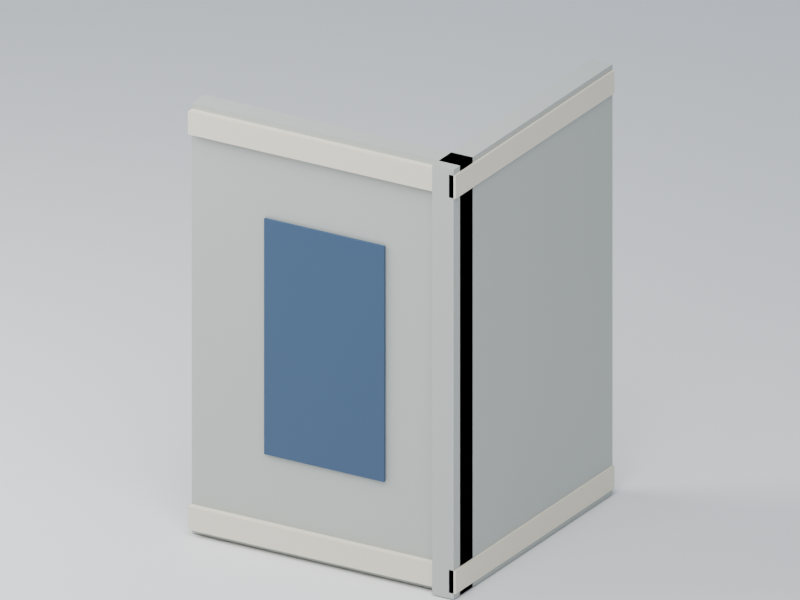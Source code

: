 # Source: facade-corner-2m.blend  (saved by Blender 5.2.44; exported with 4.5.12 LTS)
import bpy
from mathutils import Matrix  # noqa: F401  (used for matrix-valued properties, if any)

bpy.ops.wm.read_factory_settings(use_empty=True)
scene = bpy.context.scene
scene.name = 'Scene'

# ---- collections
col_collection = bpy.data.collections.new('Collection'); scene.collection.children.link(col_collection)

# ---- images (referenced by path relative to the original .blend; pixels are not part of the script)
import os
ASSET_DIR = os.environ.get("B2B_ASSET_DIR", "")  # directory of the original .blend (textures are referenced by path, not embedded)
HERE = os.path.dirname(os.path.abspath(__file__))  # packed textures are extracted next to this script under _unpacked/

def load_image(name, relpath, width, height, colorspace="sRGB"):
    """Load a texture the original file referenced (path relative to the .blend, or extracted next to this script)."""
    p = next((c for c in (os.path.join(HERE, relpath), os.path.join(ASSET_DIR, relpath)) if relpath and os.path.exists(c)), "")
    if p:
        img = bpy.data.images.load(p, check_existing=True)
        img.name = name
    else:  # same state as the original file: an image datablock whose file is absent (Cycles renders it pink)
        img = bpy.data.images.new(name, width, height)
        img.source = "FILE"
        img.filepath = "//" + (relpath or name)
    img.colorspace_settings.name = colorspace
    return img
img_palette_png = load_image('palette.png', '_unpacked/palette.be129da6.png', 16, 1, 'sRGB')

# ---- materials (node trees are filled in below, after node groups)
mat_manif_palette = bpy.data.materials.new('manif-palette')
mat_preview_ivory_013 = bpy.data.materials.new('preview-ivory.013')
mat_preview_ivory_013.diffuse_color = (0.75, 0.76, 0.72, 1.0)

# ---- material node trees
mat_manif_palette.use_nodes = True; mat_manif_palette.node_tree.nodes.clear()
_N = mat_manif_palette.node_tree.nodes; _L = mat_manif_palette.node_tree.links
n0 = _N.new('ShaderNodeBsdfPrincipled'); n0.name = 'Principled BSDF'; n0.location = (-200, 100)
n0.inputs[2].default_value = 0.52
n0.inputs[10].default_value = 0.005
n1 = _N.new('ShaderNodeOutputMaterial'); n1.name = 'Material Output'; n1.location = (200, 100)
n2 = _N.new('ShaderNodeTexImage'); n2.name = 'Image Texture'; n2.location = (0, 0)
n2.image = img_palette_png
n2.interpolation = 'Closest'
_L.new(n0.outputs[0], n1.inputs[0])
_L.new(n2.outputs[0], n0.inputs[0])
n1.is_active_output = True
mat_preview_ivory_013.use_nodes = True; mat_preview_ivory_013.node_tree.nodes.clear()
_N = mat_preview_ivory_013.node_tree.nodes; _L = mat_preview_ivory_013.node_tree.links
n0 = _N.new('ShaderNodeBsdfPrincipled'); n0.name = 'Principled BSDF'; n0.location = (-200, 100)
n0.inputs[10].default_value = 0.005
n1 = _N.new('ShaderNodeOutputMaterial'); n1.name = 'Material Output'; n1.location = (200, 100)
_L.new(n0.outputs[0], n1.inputs[0])
n1.is_active_output = True

# ---- world
world_world = bpy.data.worlds.new('World'); scene.world = world_world
world_world.use_nodes = True; world_world.node_tree.nodes.clear()
_N = world_world.node_tree.nodes; _L = world_world.node_tree.links
n0 = _N.new('ShaderNodeOutputWorld'); n0.name = 'World Output'; n0.location = (200, 100)
n1 = _N.new('ShaderNodeBackground'); n1.name = 'Background'; n1.location = (-200, 100)
n1.inputs[0].default_value = (0.65, 0.74, 0.86, 1.0)
n1.inputs[1].default_value = 0.5
_L.new(n1.outputs[0], n0.inputs[0])
n0.is_active_output = True
world_world.color = (0.35, 0.35, 0.35)
world_world.sun_shadow_jitter_overblur = 0.0

# ---- cameras
cam_camera_014 = bpy.data.cameras.new('Camera.014')
cam_camera_014.type = 'ORTHO'
cam_camera_014.ortho_scale = 5.133

# ---- lights
light_area_026 = bpy.data.lights.new('Area.026', 'AREA')
light_area_026.energy = 900.0
light_area_026.shape = 'DISK'
light_area_026.size = 9.0
light_area_026.size_y = 1.0
light_area_027 = bpy.data.lights.new('Area.027', 'AREA')
light_area_027.energy = 540.0
light_area_027.shape = 'DISK'
light_area_027.size = 6.0
light_area_027.size_y = 1.0

# ---- meshes
me_cube_117 = bpy.data.meshes.new('Cube.117')
me_cube_117.from_pydata([(-1.0, 0.0, 0.0), (-1.0, 0.0, 3.0), (-1.0, 0.16, 0.0), (-1.0, 0.16, 3.0), (1.0, 0.0, 0.0), (1.0, 0.0, 3.0), (1.0, 0.16, 0.0), (1.0, 0.16, 3.0), (0.84, -0.08, 0.0), (0.84, -0.08, 3.0), (0.84, 1.92, 0.0), (0.84, 1.92, 3.0), (1.0, -0.08, 0.0), (1.0, -0.08, 3.0), (1.0, 1.92, 0.0), (1.0, 1.92, 3.0), (-1.0, -0.05, 0.04), (-1.0, -0.05, 0.2), (-1.0, 0.0, 0.04), (-1.0, 0.0, 0.2), (1.0, -0.05, 0.04), (1.0, -0.05, 0.2), (1.0, 0.0, 0.04), (1.0, 0.0, 0.2), (0.965, -0.08, 0.04), (0.965, -0.08, 0.2), (0.965, 1.92, 0.04), (0.965, 1.92, 0.2), (1.015, -0.08, 0.04), (1.015, -0.08, 0.2), (1.015, 1.92, 0.04), (1.015, 1.92, 0.2), (-1.0, -0.05, 2.8), (-1.0, -0.05, 2.96), (-1.0, 0.0, 2.8), (-1.0, 0.0, 2.96), (1.0, -0.05, 2.8), (1.0, -0.05, 2.96), (1.0, 0.0, 2.8), (1.0, 0.0, 2.96), (0.965, -0.08, 2.8), (0.965, -0.08, 2.96), (0.965, 1.92, 2.8), (0.965, 1.92, 2.96), (1.015, -0.08, 2.8), (1.015, -0.08, 2.96), (1.015, 1.92, 2.8), (1.015, 1.92, 2.96), (-0.447, -0.0195, 0.675), (-0.447, -0.0225, 0.678), (-0.45, -0.0195, 0.678), (-0.447, -0.0225, 2.322), (-0.447, -0.0195, 2.325), (-0.45, -0.0195, 2.322), (-0.447, -0.0105, 0.675), (-0.45, -0.0105, 0.678), (-0.447, -0.0075, 0.678), (-0.447, -0.0105, 2.325), (-0.447, -0.0075, 2.322), (-0.45, -0.0105, 2.322), (0.447, -0.0195, 0.675), (0.45, -0.0195, 0.678), (0.447, -0.0225, 0.678), (0.447, -0.0195, 2.325), (0.447, -0.0225, 2.322), (0.45, -0.0195, 2.322), (0.447, -0.0105, 0.675), (0.447, -0.0075, 0.678), (0.45, -0.0105, 0.678), (0.447, -0.0105, 2.325), (0.45, -0.0105, 2.322), (0.447, -0.0075, 2.322)], [], [(0, 1, 3, 2), (2, 3, 7, 6), (6, 7, 5, 4), (4, 5, 1, 0), (2, 6, 4, 0), (7, 3, 1, 5), (8, 9, 11, 10), (10, 11, 15, 14), (14, 15, 13, 12), (12, 13, 9, 8), (10, 14, 12, 8), (15, 11, 9, 13), (16, 17, 19, 18), (18, 19, 23, 22), (22, 23, 21, 20), (20, 21, 17, 16), (18, 22, 20, 16), (23, 19, 17, 21), (24, 25, 27, 26), (26, 27, 31, 30), (30, 31, 29, 28), (28, 29, 25, 24), (26, 30, 28, 24), (31, 27, 25, 29), (32, 33, 35, 34), (34, 35, 39, 38), (38, 39, 37, 36), (36, 37, 33, 32), (34, 38, 36, 32), (39, 35, 33, 37), (40, 41, 43, 42), (42, 43, 47, 46), (46, 47, 45, 44), (44, 45, 41, 40), (42, 46, 44, 40), (47, 43, 41, 45), (48, 49, 50), (51, 52, 53), (54, 55, 56), (57, 58, 59), (60, 61, 62), (63, 64, 65), (66, 67, 68), (69, 70, 71), (54, 48, 50, 55), (49, 51, 53, 50), (52, 57, 59, 53), (58, 56, 55, 59), (66, 54, 56, 67), (57, 69, 71, 58), (70, 68, 67, 71), (60, 66, 68, 61), (69, 63, 65, 70), (64, 62, 61, 65), (48, 60, 62, 49), (63, 52, 51, 64), (54, 66, 60, 48), (50, 53, 59, 55), (62, 64, 51, 49), (69, 57, 52, 63), (56, 58, 71, 67), (68, 70, 65, 61)])
me_cube_117.polygons.foreach_set('use_smooth', [0, 0, 0, 0, 0, 0, 0, 0, 0, 0, 0, 0, 0, 0, 0, 0, 0, 0, 0, 0, 0, 0, 0, 0, 0, 0, 0, 0, 0, 0, 0, 0, 0, 0, 0, 0, 1, 1, 1, 1, 1, 1, 1, 1, 1, 1, 1, 1, 1, 1, 1, 1, 1, 1, 1, 1, 1, 1, 1, 1, 1, 1])
_uv = me_cube_117.uv_layers.new(name='UVMap')
_uv.uv.foreach_set('vector', [0.2812, 0.5, 0.2812, 0.5, 0.2812, 0.5, 0.2812, 0.5, 0.2812, 0.5, 0.2812, 0.5, 0.2812, 0.5, 0.2812, 0.5, 0.2812, 0.5, 0.2812, 0.5, 0.2812, 0.5, 0.2812, 0.5, 0.2812, 0.5, 0.2812, 0.5, 0.2812, 0.5, 0.2812, 0.5, 0.2812, 0.5, 0.2812, 0.5, 0.2812, 0.5, 0.2812, 0.5, 0.2812, 0.5, 0.2812, 0.5, 0.2812, 0.5, 0.2812, 0.5, 0.2812, 0.5, 0.2812, 0.5, 0.2812, 0.5, 0.2812, 0.5, 0.2812, 0.5, 0.2812, 0.5, 0.2812, 0.5, 0.2812, 0.5, 0.2812, 0.5, 0.2812, 0.5, 0.2812, 0.5, 0.2812, 0.5, 0.2812, 0.5, 0.2812, 0.5, 0.2812, 0.5, 0.2812, 0.5, 0.2812, 0.5, 0.2812, 0.5, 0.2812, 0.5, 0.2812, 0.5, 0.2812, 0.5, 0.2812, 0.5, 0.2812, 0.5, 0.2812, 0.5, 0.4688, 0.5, 0.4688, 0.5, 0.4688, 0.5, 0.4688, 0.5, 0.4688, 0.5, 0.4688, 0.5, 0.4688, 0.5, 0.4688, 0.5, 0.4688, 0.5, 0.4688, 0.5, 0.4688, 0.5, 0.4688, 0.5, 0.4688, 0.5, 0.4688, 0.5, 0.4688, 0.5, 0.4688, 0.5, 0.4688, 0.5, 0.4688, 0.5, 0.4688, 0.5, 0.4688, 0.5, 0.4688, 0.5, 0.4688, 0.5, 0.4688, 0.5, 0.4688, 0.5, 0.4688, 0.5, 0.4688, 0.5, 0.4688, 0.5, 0.4688, 0.5, 0.4688, 0.5, 0.4688, 0.5, 0.4688, 0.5, 0.4688, 0.5, 0.4688, 0.5, 0.4688, 0.5, 0.4688, 0.5, 0.4688, 0.5, 0.4688, 0.5, 0.4688, 0.5, 0.4688, 0.5, 0.4688, 0.5, 0.4688, 0.5, 0.4688, 0.5, 0.4688, 0.5, 0.4688, 0.5, 0.4688, 0.5, 0.4688, 0.5, 0.4688, 0.5, 0.4688, 0.5, 0.4688, 0.5, 0.4688, 0.5, 0.4688, 0.5, 0.4688, 0.5, 0.4688, 0.5, 0.4688, 0.5, 0.4688, 0.5, 0.4688, 0.5, 0.4688, 0.5, 0.4688, 0.5, 0.4688, 0.5, 0.4688, 0.5, 0.4688, 0.5, 0.4688, 0.5, 0.4688, 0.5, 0.4688, 0.5, 0.4688, 0.5, 0.4688, 0.5, 0.4688, 0.5, 0.4688, 0.5, 0.4688, 0.5, 0.4688, 0.5, 0.4688, 0.5, 0.4688, 0.5, 0.4688, 0.5, 0.4688, 0.5, 0.4688, 0.5, 0.4688, 0.5, 0.4688, 0.5, 0.4688, 0.5, 0.4688, 0.5, 0.4688, 0.5, 0.4688, 0.5, 0.4688, 0.5, 0.4688, 0.5, 0.4688, 0.5, 0.4688, 0.5, 0.4688, 0.5, 0.4688, 0.5, 0.4688, 0.5, 0.4688, 0.5, 0.4688, 0.5, 0.4688, 0.5, 0.4688, 0.5, 0.4688, 0.5, 0.4688, 0.5, 0.4688, 0.5, 0.4688, 0.5, 0.7812, 0.5, 0.7812, 0.5, 0.7812, 0.5, 0.7812, 0.5, 0.7812, 0.5, 0.7812, 0.5, 0.7812, 0.5, 0.7812, 0.5, 0.7812, 0.5, 0.7812, 0.5, 0.7812, 0.5, 0.7812, 0.5, 0.7812, 0.5, 0.7812, 0.5, 0.7812, 0.5, 0.7812, 0.5, 0.7812, 0.5, 0.7812, 0.5, 0.7812, 0.5, 0.7812, 0.5, 0.7812, 0.5, 0.7812, 0.5, 0.7812, 0.5, 0.7812, 0.5, 0.7812, 0.5, 0.7812, 0.5, 0.7812, 0.5, 0.7812, 0.5, 0.7812, 0.5, 0.7812, 0.5, 0.7812, 0.5, 0.7812, 0.5, 0.7812, 0.5, 0.7812, 0.5, 0.7812, 0.5, 0.7812, 0.5, 0.7812, 0.5, 0.7812, 0.5, 0.7812, 0.5, 0.7812, 0.5, 0.7812, 0.5, 0.7812, 0.5, 0.7812, 0.5, 0.7812, 0.5, 0.7812, 0.5, 0.7812, 0.5, 0.7812, 0.5, 0.7812, 0.5, 0.7812, 0.5, 0.7812, 0.5, 0.7812, 0.5, 0.7812, 0.5, 0.7812, 0.5, 0.7812, 0.5, 0.7812, 0.5, 0.7812, 0.5, 0.7812, 0.5, 0.7812, 0.5, 0.7812, 0.5, 0.7812, 0.5, 0.7812, 0.5, 0.7812, 0.5, 0.7812, 0.5, 0.7812, 0.5, 0.7812, 0.5, 0.7812, 0.5, 0.7812, 0.5, 0.7812, 0.5, 0.7812, 0.5, 0.7812, 0.5, 0.7812, 0.5, 0.7812, 0.5, 0.7812, 0.5, 0.7812, 0.5, 0.7812, 0.5, 0.7812, 0.5, 0.7812, 0.5, 0.7812, 0.5, 0.7812, 0.5, 0.7812, 0.5, 0.7812, 0.5, 0.7812, 0.5, 0.7812, 0.5, 0.7812, 0.5, 0.7812, 0.5, 0.7812, 0.5, 0.7812, 0.5, 0.7812, 0.5, 0.7812, 0.5, 0.7812, 0.5, 0.7812, 0.5, 0.7812, 0.5, 0.7812, 0.5, 0.7812, 0.5, 0.7812, 0.5, 0.7812, 0.5])
me_cube_117.materials.append(mat_manif_palette)
me_cube_117.update()
me_cube_117.normals_split_custom_set([tuple(v) for v in zip(*[iter([-1.0, 0.0, 0.0, -1.0, 0.0, 0.0, -1.0, 0.0, 0.0, -1.0, 0.0, 0.0, 0.0, 1.0, 0.0, 0.0, 1.0, 0.0, 0.0, 1.0, 0.0, 0.0, 1.0, 0.0, 1.0, 0.0, 0.0, 1.0, 0.0, 0.0, 1.0, 0.0, 0.0, 1.0, 0.0, 0.0, 0.0, -1.0, 0.0, 0.0, -1.0, 0.0, 0.0, -1.0, 0.0, 0.0, -1.0, 0.0, 0.0, 0.0, -1.0, 0.0, 0.0, -1.0, 0.0, 0.0, -1.0, 0.0, 0.0, -1.0, 0.0, 0.0, 1.0, 0.0, 0.0, 1.0, 0.0, 0.0, 1.0, 0.0, 0.0, 1.0, -1.0, 0.0, 0.0, -1.0, 0.0, 0.0, -1.0, 0.0, 0.0, -1.0, 0.0, 0.0, 0.0, 1.0, 0.0, 0.0, 1.0, 0.0, 0.0, 1.0, 0.0, 0.0, 1.0, 0.0, 1.0, 0.0, 0.0, 1.0, 0.0, 0.0, 1.0, 0.0, 0.0, 1.0, 0.0, 0.0, 0.0, -1.0, 0.0, 0.0, -1.0, 0.0, 0.0, -1.0, 0.0, 0.0, -1.0, 0.0, 0.0, 0.0, -1.0, 0.0, 0.0, -1.0, 0.0, 0.0, -1.0, 0.0, 0.0, -1.0, 0.0, 0.0, 1.0, 0.0, 0.0, 1.0, 0.0, 0.0, 1.0, 0.0, 0.0, 1.0, -1.0, 0.0, 0.0, -1.0, 0.0, 0.0, -1.0, 0.0, 0.0, -1.0, 0.0, 0.0, 0.0, 1.0, 0.0, 0.0, 1.0, 0.0, 0.0, 1.0, 0.0, 0.0, 1.0, 0.0, 1.0, 0.0, 0.0, 1.0, 0.0, 0.0, 1.0, 0.0, 0.0, 1.0, 0.0, 0.0, 0.0, -1.0, 0.0, 0.0, -1.0, 0.0, 0.0, -1.0, 0.0, 0.0, -1.0, 0.0, 0.0, 0.0, -1.0, 0.0, 0.0, -1.0, 0.0, 0.0, -1.0, 0.0, 0.0, -1.0, 0.0, 0.0, 1.0, 0.0, 0.0, 1.0, 0.0, 0.0, 1.0, 0.0, 0.0, 1.0, -1.0, 0.0, 0.0, -1.0, 0.0, 0.0, -1.0, 0.0, 0.0, -1.0, 0.0, 0.0, 0.0, 1.0, 0.0, 0.0, 1.0, 0.0, 0.0, 1.0, 0.0, 0.0, 1.0, 0.0, 1.0, 0.0, 0.0, 1.0, 0.0, 0.0, 1.0, 0.0, 0.0, 1.0, 0.0, 0.0, 0.0, -1.0, 0.0, 0.0, -1.0, 0.0, 0.0, -1.0, 0.0, 0.0, -1.0, 0.0, 0.0, 0.0, -1.0, 0.0, 0.0, -1.0, 0.0, 0.0, -1.0, 0.0, 0.0, -1.0, 0.0, 0.0, 1.0, 0.0, 0.0, 1.0, 0.0, 0.0, 1.0, 0.0, 0.0, 1.0, -1.0, 0.0, 0.0, -1.0, 0.0, 0.0, -1.0, 0.0, 0.0, -1.0, 0.0, 0.0, 0.0, 1.0, 0.0, 0.0, 1.0, 0.0, 0.0, 1.0, 0.0, 0.0, 1.0, 0.0, 1.0, 0.0, 0.0, 1.0, 0.0, 0.0, 1.0, 0.0, 0.0, 1.0, 0.0, 0.0, 0.0, -1.0, 0.0, 0.0, -1.0, 0.0, 0.0, -1.0, 0.0, 0.0, -1.0, 0.0, 0.0, 0.0, -1.0, 0.0, 0.0, -1.0, 0.0, 0.0, -1.0, 0.0, 0.0, -1.0, 0.0, 0.0, 1.0, 0.0, 0.0, 1.0, 0.0, 0.0, 1.0, 0.0, 0.0, 1.0, -1.0, 0.0, 0.0, -1.0, 0.0, 0.0, -1.0, 0.0, 0.0, -1.0, 0.0, 0.0, 0.0, 1.0, 0.0, 0.0, 1.0, 0.0, 0.0, 1.0, 0.0, 0.0, 1.0, 0.0, 1.0, 0.0, 0.0, 1.0, 0.0, 0.0, 1.0, 0.0, 0.0, 1.0, 0.0, 0.0, 0.0, -1.0, 0.0, 0.0, -1.0, 0.0, 0.0, -1.0, 0.0, 0.0, -1.0, 0.0, 0.0, 0.0, -1.0, 0.0, 0.0, -1.0, 0.0, 0.0, -1.0, 0.0, 0.0, -1.0, 0.0, 0.0, 1.0, 0.0, 0.0, 1.0, 0.0, 0.0, 1.0, 0.0, 0.0, 1.0, -0.002905, -0.2422, -0.9702, -0.003366, -1.0, -0.001823, -0.9702, -0.2424, -0.001587, -0.003331, -1.0, 0.001864, -0.002899, -0.2422, 0.9702, -0.9702, -0.2424, 0.001574, -0.002898, 0.2423, -0.9702, -0.9702, 0.2424, -0.001573, -0.003324, 1.0, -0.001865, -0.002907, 0.2422, 0.9702, -0.003374, 1.0, 0.001821, -0.9702, 0.2424, 0.001588, 0.002898, -0.2423, -0.9702, 0.9702, -0.2424, -0.001573, 0.003324, -1.0, -0.001865, 0.002907, -0.2422, 0.9702, 0.003374, -1.0, 0.001821, 0.9702, -0.2424, 0.001588, 0.002905, 0.2422, -0.9702, 0.003366, 1.0, -0.001823, 0.9702, 0.2424, -0.001587, 0.002899, 0.2422, 0.9702, 0.9702, 0.2424, 0.001574, 0.003331, 1.0, 0.001864, -0.002898, 0.2423, -0.9702, -0.002905, -0.2422, -0.9702, -0.9702, -0.2424, -0.001587, -0.9702, 0.2424, -0.001573, -0.003366, -1.0, -0.001823, -0.003331, -1.0, 0.001864, -0.9702, -0.2424, 0.001574, -0.9702, -0.2424, -0.001587, -0.002899, -0.2422, 0.9702, -0.002907, 0.2422, 0.9702, -0.9702, 0.2424, 0.001588, -0.9702, -0.2424, 0.001574, -0.003374, 1.0, 0.001821, -0.003324, 1.0, -0.001865, -0.9702, 0.2424, -0.001573, -0.9702, 0.2424, 0.001588, 0.002905, 0.2422, -0.9702, -0.002898, 0.2423, -0.9702, -0.003324, 1.0, -0.001865, 0.003366, 1.0, -0.001823, -0.002907, 0.2422, 0.9702, 0.002899, 0.2422, 0.9702, 0.003331, 1.0, 0.001864, -0.003374, 1.0, 0.001821, 0.9702, 0.2424, 0.001574, 0.9702, 0.2424, -0.001587, 0.003366, 1.0, -0.001823, 0.003331, 1.0, 0.001864, 0.002898, -0.2423, -0.9702, 0.002905, 0.2422, -0.9702, 0.9702, 0.2424, -0.001587, 0.9702, -0.2424, -0.001573, 0.002899, 0.2422, 0.9702, 0.002907, -0.2422, 0.9702, 0.9702, -0.2424, 0.001588, 0.9702, 0.2424, 0.001574, 0.003374, -1.0, 0.001821, 0.003324, -1.0, -0.001865, 0.9702, -0.2424, -0.001573, 0.9702, -0.2424, 0.001588, -0.002905, -0.2422, -0.9702, 0.002898, -0.2423, -0.9702, 0.003324, -1.0, -0.001865, -0.003366, -1.0, -0.001823, 0.002907, -0.2422, 0.9702, -0.002899, -0.2422, 0.9702, -0.003331, -1.0, 0.001864, 0.003374, -1.0, 0.001821, -0.002898, 0.2423, -0.9702, 0.002905, 0.2422, -0.9702, 0.002898, -0.2423, -0.9702, -0.002905, -0.2422, -0.9702, -0.9702, -0.2424, -0.001587, -0.9702, -0.2424, 0.001574, -0.9702, 0.2424, 0.001588, -0.9702, 0.2424, -0.001573, 0.003324, -1.0, -0.001865, 0.003374, -1.0, 0.001821, -0.003331, -1.0, 0.001864, -0.003366, -1.0, -0.001823, 0.002899, 0.2422, 0.9702, -0.002907, 0.2422, 0.9702, -0.002899, -0.2422, 0.9702, 0.002907, -0.2422, 0.9702, -0.003324, 1.0, -0.001865, -0.003374, 1.0, 0.001821, 0.003331, 1.0, 0.001864, 0.003366, 1.0, -0.001823, 0.9702, 0.2424, -0.001587, 0.9702, 0.2424, 0.001574, 0.9702, -0.2424, 0.001588, 0.9702, -0.2424, -0.001573])] * 3)])
me_plane_013 = bpy.data.meshes.new('Plane.013')
me_plane_013.from_pydata([(-300.0, -300.0, 0.0), (300.0, -300.0, 0.0), (-300.0, 300.0, 0.0), (300.0, 300.0, 0.0)], [], [(0, 1, 3, 2)])
_uv = me_plane_013.uv_layers.new(name='UVMap')
_uv.uv.foreach_set('vector', [0.0, 0.0, 1.0, 0.0, 1.0, 1.0, 0.0, 1.0])
me_plane_013.materials.append(mat_preview_ivory_013)
me_plane_013.update()

# ---- objects
ob_facade_corner_2m = bpy.data.objects.new('facade-corner-2m', me_cube_117)
ob_facade_corner_2m_root = bpy.data.objects.new('facade-corner-2m-root', None)
ob_camera = bpy.data.objects.new('Camera', cam_camera_014)
ob_area = bpy.data.objects.new('Area', light_area_026)
ob_area_001 = bpy.data.objects.new('Area.001', light_area_027)
ob_preview_ground = bpy.data.objects.new('preview-ground', me_plane_013)

# ---- transforms, parenting, visibility, modifiers, constraints
ob_facade_corner_2m.parent = ob_facade_corner_2m_root
ob_facade_corner_2m.location = (0.0, 0.0, 0.0)
ob_facade_corner_2m_root.location = (0.0, 0.0, 0.0)
ob_camera.location = (4.808, -7.18, 5.55)
ob_camera.rotation_euler = (1.165, -2.545e-08, 0.535)
ob_area.location = (3.007, -5.08, 10.5)
ob_area.rotation_euler = (0.6405, 2.075e-09, 0.4636)
ob_area_001.location = (-5.992, -2.08, 6.0)
ob_area_001.rotation_euler = (0.9799, 1.347e-07, -1.107)
ob_preview_ground.location = (0.0, 0.0, -0.008)

# ---- collection membership
col_collection.objects.link(ob_facade_corner_2m)
col_collection.objects.link(ob_facade_corner_2m_root)
col_collection.objects.link(ob_camera)
col_collection.objects.link(ob_area)
col_collection.objects.link(ob_area_001)
col_collection.objects.link(ob_preview_ground)

# ---- scene / render settings (as saved in the file)
scene.camera = ob_camera
scene.frame_start = 1; scene.frame_end = 250; scene.frame_set(1)
scene.render.engine = 'CYCLES'
scene.render.resolution_x = 640
scene.render.resolution_y = 480
scene.render.bake_bias = 0.0
scene.render.bake_samples = 0
scene.render.compositor_device = 'GPU'
scene.cycles.samples = 12
scene.eevee.use_volume_custom_range = False
scene.eevee.fast_gi_thickness_near = 0.1
scene.eevee.fast_gi_thickness_far = 0.0
scene.eevee.ray_tracing_options.screen_trace_thickness = 0.1
scene.view_settings.exposure = 0.5
bpy.context.view_layer.update()
